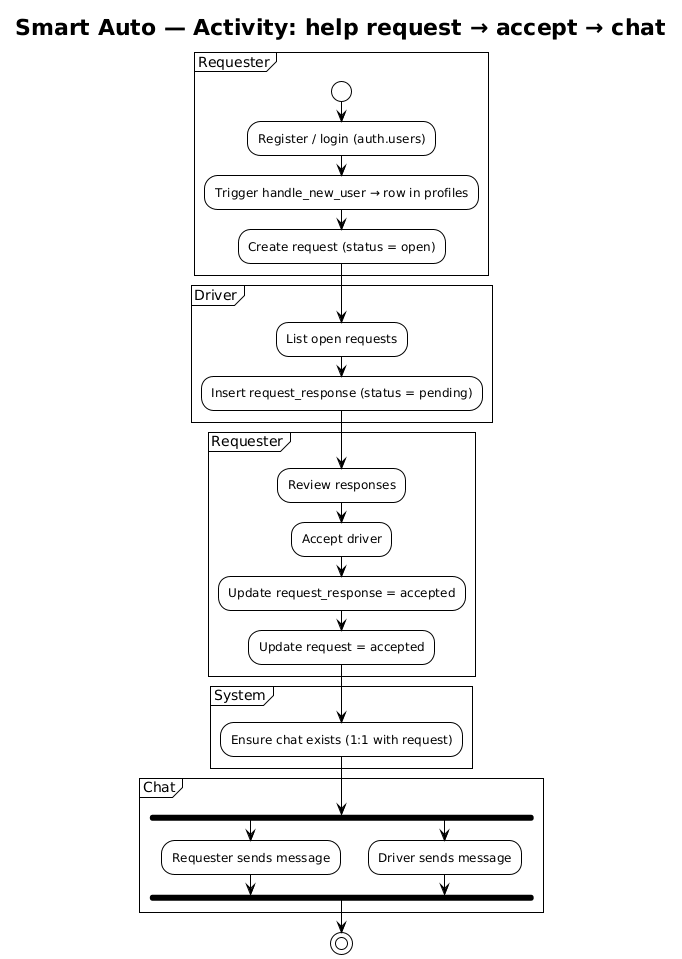

The diagram above was rendered by PlantUML. Its source (embedded in the PNG):
@startuml
!theme plain
title Smart Auto — Activity: help request → accept → chat

partition Requester {
  start
  :Register / login (auth.users);
  :Trigger handle_new_user → row in profiles;
  :Create request (status = open);
}

partition Driver {
  :List open requests;
  :Insert request_response (status = pending);
}

partition Requester {
  :Review responses;
  :Accept driver;
  :Update request_response = accepted;
  :Update request = accepted;
}

partition System {
  :Ensure chat exists (1:1 with request);
}

partition Chat {
  fork
    :Requester sends message;
  fork again
    :Driver sends message;
  end fork
}

stop
@enduml